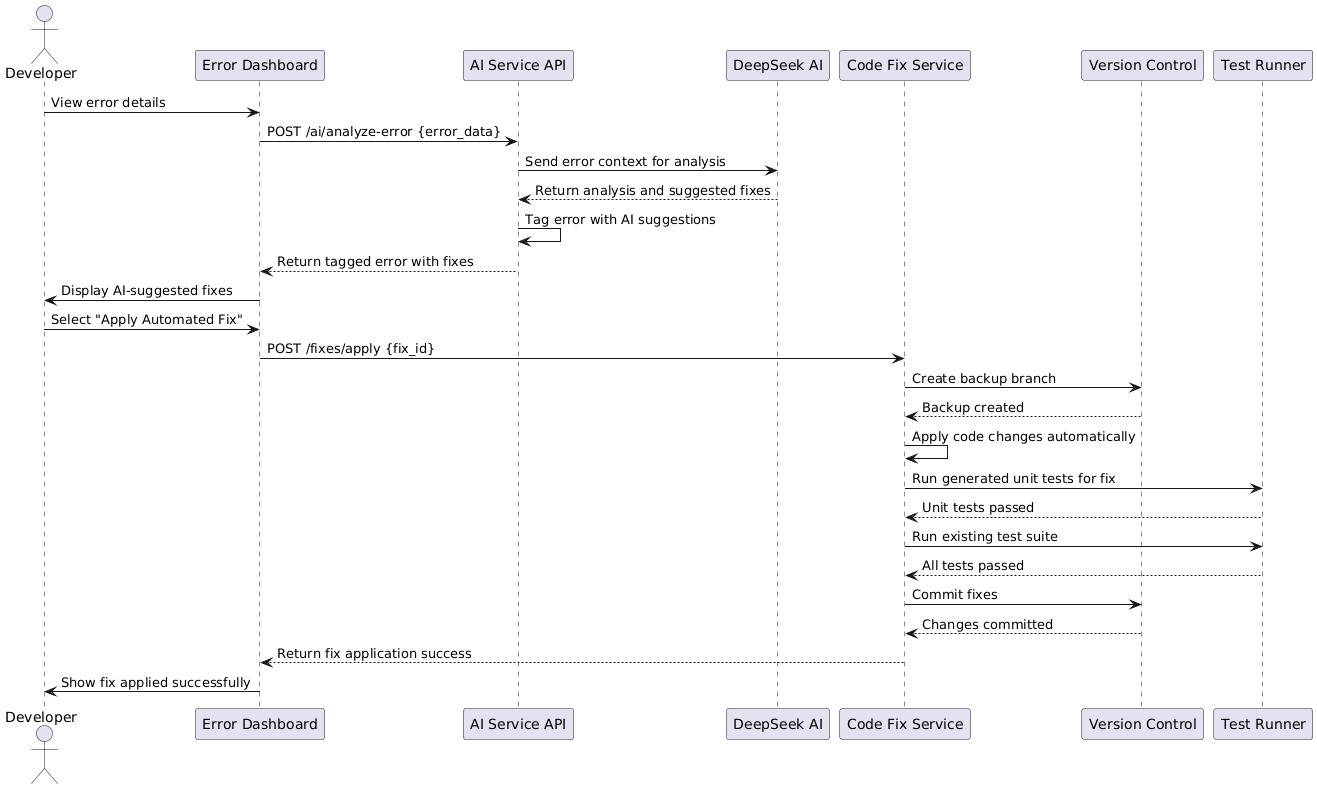

The diagram above was rendered by PlantUML. Its source (embedded in the PNG):
@startuml
actor Developer
participant "Error Dashboard" as Frontend
participant "AI Service API" as AIAPI
participant "DeepSeek AI" as AI
participant "Code Fix Service" as FixService
participant "Version Control" as Git
participant "Test Runner" as Tests

Developer -> Frontend: View error details
Frontend -> AIAPI: POST /ai/analyze-error {error_data}
AIAPI -> AI: Send error context for analysis
AI --> AIAPI: Return analysis and suggested fixes
AIAPI -> AIAPI: Tag error with AI suggestions
AIAPI --> Frontend: Return tagged error with fixes
Frontend -> Developer: Display AI-suggested fixes

Developer -> Frontend: Select "Apply Automated Fix"
Frontend -> FixService: POST /fixes/apply {fix_id}
FixService -> Git: Create backup branch
Git --> FixService: Backup created
FixService -> FixService: Apply code changes automatically
FixService -> Tests: Run generated unit tests for fix
Tests --> FixService: Unit tests passed
FixService -> Tests: Run existing test suite
Tests --> FixService: All tests passed
FixService -> Git: Commit fixes
Git --> FixService: Changes committed
FixService --> Frontend: Return fix application success
Frontend -> Developer: Show fix applied successfully
@enduml